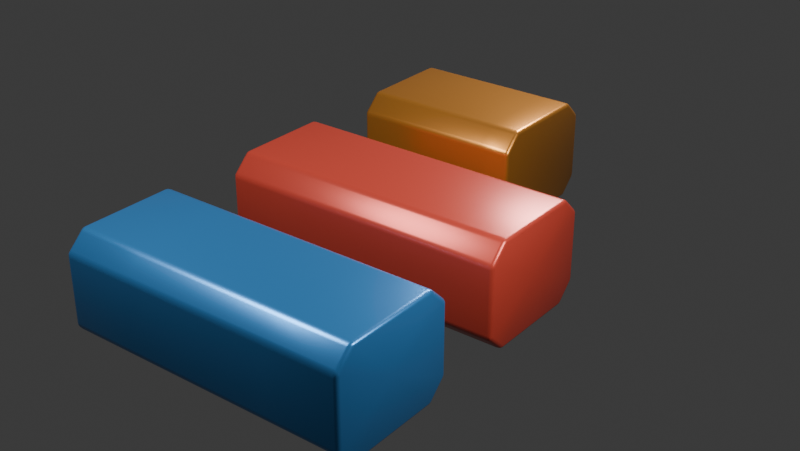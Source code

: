 # Source: knife_loop_transfer.blend  (saved by Blender 5.2.44; exported with 4.5.12 LTS)
import bpy
from mathutils import Matrix  # noqa: F401  (used for matrix-valued properties, if any)

bpy.ops.wm.read_factory_settings(use_empty=True)
scene = bpy.context.scene
scene.name = 'Scene'

# ---- collections
col_collection = bpy.data.collections.new('Collection'); scene.collection.children.link(col_collection)

# ---- materials (node trees are filled in below, after node groups)
mat_purposeful_local_loops = bpy.data.materials.new('Purposeful_Local_Loops')
mat_purposeful_local_loops.diffuse_color = (0.05, 0.24, 0.58, 1.0)
mat_interrupted_ring = bpy.data.materials.new('Interrupted_Ring')
mat_interrupted_ring.diffuse_color = (0.52, 0.055, 0.035, 1.0)
mat_exact_bisect = bpy.data.materials.new('Exact_Bisect')
mat_exact_bisect.diffuse_color = (0.62, 0.25, 0.045, 1.0)

# ---- material node trees
mat_purposeful_local_loops.use_nodes = True; mat_purposeful_local_loops.node_tree.nodes.clear()
_N = mat_purposeful_local_loops.node_tree.nodes; _L = mat_purposeful_local_loops.node_tree.links
n0 = _N.new('ShaderNodeBsdfPrincipled'); n0.name = 'Principled BSDF'; n0.location = (-200, 100)
n0.inputs[0].default_value = (0.05, 0.24, 0.58, 1.0)
n0.inputs[1].default_value = 0.65
n0.inputs[2].default_value = 0.3
n0.inputs[10].default_value = 0.005
n1 = _N.new('ShaderNodeOutputMaterial'); n1.name = 'Material Output'; n1.location = (200, 100)
_L.new(n0.outputs[0], n1.inputs[0])
n1.is_active_output = True
mat_interrupted_ring.use_nodes = True; mat_interrupted_ring.node_tree.nodes.clear()
_N = mat_interrupted_ring.node_tree.nodes; _L = mat_interrupted_ring.node_tree.links
n0 = _N.new('ShaderNodeBsdfPrincipled'); n0.name = 'Principled BSDF'; n0.location = (-200, 100)
n0.inputs[0].default_value = (0.52, 0.055, 0.035, 1.0)
n0.inputs[1].default_value = 0.35
n0.inputs[2].default_value = 0.3
n0.inputs[10].default_value = 0.005
n1 = _N.new('ShaderNodeOutputMaterial'); n1.name = 'Material Output'; n1.location = (200, 100)
_L.new(n0.outputs[0], n1.inputs[0])
n1.is_active_output = True
mat_exact_bisect.use_nodes = True; mat_exact_bisect.node_tree.nodes.clear()
_N = mat_exact_bisect.node_tree.nodes; _L = mat_exact_bisect.node_tree.links
n0 = _N.new('ShaderNodeBsdfPrincipled'); n0.name = 'Principled BSDF'; n0.location = (-200, 100)
n0.inputs[0].default_value = (0.62, 0.25, 0.045, 1.0)
n0.inputs[1].default_value = 0.75
n0.inputs[2].default_value = 0.3
n0.inputs[10].default_value = 0.005
n1 = _N.new('ShaderNodeOutputMaterial'); n1.name = 'Material Output'; n1.location = (200, 100)
_L.new(n0.outputs[0], n1.inputs[0])
n1.is_active_output = True

# ---- world
world_world = bpy.data.worlds.new('World'); scene.world = world_world
world_world.use_nodes = True; world_world.node_tree.nodes.clear()
_N = world_world.node_tree.nodes; _L = world_world.node_tree.links
n0 = _N.new('ShaderNodeOutputWorld'); n0.name = 'World Output'; n0.location = (200, 100)
n1 = _N.new('ShaderNodeBackground'); n1.name = 'Background'; n1.location = (-200, 100)
n1.inputs[0].default_value = (0.05088, 0.05088, 0.05088, 1.0)
_L.new(n1.outputs[0], n0.inputs[0])
n0.is_active_output = True
world_world.color = (0.025, 0.03, 0.045)
world_world.sun_shadow_jitter_overblur = 0.0

# ---- cameras
cam_camera_001 = bpy.data.cameras.new('Camera.001')
cam_camera_001.lens = 56.0

# ---- lights
light_area = bpy.data.lights.new('Area', 'AREA')
light_area.energy = 1400.0
light_area.shape = 'DISK'
light_area.size = 5.0
light_area.size_y = 1.0
light_area_001 = bpy.data.lights.new('Area.001', 'AREA')
light_area_001.energy = 900.0
light_area_001.shape = 'DISK'
light_area_001.size = 4.0
light_area_001.size_y = 1.0
light_area_002 = bpy.data.lights.new('Area.002', 'AREA')
light_area_002.energy = 1100.0
light_area_002.shape = 'DISK'
light_area_002.size = 3.0
light_area_002.size_y = 1.0

# ---- meshes
me_purposeful_loopcut_housing_mesh = bpy.data.meshes.new('Purposeful_LoopCut_Housing_Mesh')
me_purposeful_loopcut_housing_mesh.from_pydata([(-3.0, -5.35, -0.72), (-3.0, -4.98, -1.08), (-3.0, -3.02, -1.08), (-3.0, -2.65, -0.72), (-3.0, -2.65, 0.72), (-3.0, -3.02, 1.08), (-3.0, -4.98, 1.08), (-3.0, -5.35, 0.72), (3.0, -5.35, -0.72), (3.0, -4.98, -1.08), (3.0, -3.02, -1.08), (3.0, -2.65, -0.72), (3.0, -2.65, 0.72), (3.0, -3.02, 1.08), (3.0, -4.98, 1.08), (3.0, -5.35, 0.72), (-3.0, -4.0, 0.0), (3.0, -4.0, 0.0), (1.5, -4.98, -1.08), (0.0, -4.98, -1.08), (-1.5, -4.98, -1.08), (1.5, -3.02, -1.08), (0.0, -3.02, -1.08), (-1.5, -3.02, -1.08), (1.5, -2.65, -0.72), (0.0, -2.65, -0.72), (-1.5, -2.65, -0.72), (1.5, -2.65, 0.72), (0.0, -2.65, 0.72), (-1.5, -2.65, 0.72), (1.5, -3.02, 1.08), (0.0, -3.02, 1.08), (-1.5, -3.02, 1.08), (1.5, -4.98, 1.08), (0.0, -4.98, 1.08), (-1.5, -4.98, 1.08), (1.5, -5.35, 0.72), (0.0, -5.35, 0.72), (-1.5, -5.35, 0.72), (1.5, -5.35, -0.72), (0.0, -5.35, -0.72), (-1.5, -5.35, -0.72)], [], [(0, 1, 20, 41), (1, 2, 23, 20), (2, 3, 26, 23), (3, 4, 29, 26), (4, 5, 32, 29), (5, 6, 35, 32), (6, 7, 38, 35), (7, 0, 41, 38), (16, 1, 0), (17, 8, 9), (16, 2, 1), (17, 9, 10), (16, 3, 2), (17, 10, 11), (16, 4, 3), (17, 11, 12), (16, 5, 4), (17, 12, 13), (16, 6, 5), (17, 13, 14), (16, 7, 6), (17, 14, 15), (16, 0, 7), (17, 15, 8), (20, 23, 22, 19), (19, 22, 21, 18), (18, 21, 10, 9), (23, 26, 25, 22), (22, 25, 24, 21), (21, 24, 11, 10), (26, 29, 28, 25), (25, 28, 27, 24), (24, 27, 12, 11), (29, 32, 31, 28), (28, 31, 30, 27), (27, 30, 13, 12), (32, 35, 34, 31), (31, 34, 33, 30), (30, 33, 14, 13), (35, 38, 37, 34), (34, 37, 36, 33), (33, 36, 15, 14), (41, 20, 19, 40), (40, 19, 18, 39), (39, 18, 9, 8), (38, 41, 40, 37), (37, 40, 39, 36), (36, 39, 8, 15)])
me_purposeful_loopcut_housing_mesh.polygons.foreach_set('use_smooth', [True] * 48)
me_purposeful_loopcut_housing_mesh.materials.append(mat_purposeful_local_loops)
me_purposeful_loopcut_housing_mesh.update()
me_interrupted_ring_failure_mesh = bpy.data.meshes.new('Interrupted_Ring_Failure_Mesh')
me_interrupted_ring_failure_mesh.from_pydata([(-3.0, -1.35, -0.72), (-3.0, -0.98, -1.08), (-3.0, 0.98, -1.08), (-3.0, 1.35, -0.72), (-3.0, 1.35, 0.72), (-3.0, 0.98, 1.08), (-3.0, -0.98, 1.08), (-3.0, -1.35, 0.72), (3.0, -1.35, -0.72), (3.0, -0.98, -1.08), (3.0, 0.98, -1.08), (3.0, 1.35, -0.72), (3.0, 1.35, 0.72), (3.0, 0.98, 1.08), (3.0, -0.98, 1.08), (3.0, -1.35, 0.72), (-3.0, 0.0, 0.0), (3.0, 0.0, 0.0)], [], [(0, 1, 9, 8), (1, 2, 10, 9), (2, 3, 11), (2, 11, 10), (3, 4, 12, 11), (4, 5, 13, 12), (5, 6, 14, 13), (6, 7, 15, 14), (7, 0, 8, 15), (16, 1, 0), (17, 8, 9), (16, 2, 1), (17, 9, 10), (16, 3, 2), (17, 10, 11), (16, 4, 3), (17, 11, 12), (16, 5, 4), (17, 12, 13), (16, 6, 5), (17, 13, 14), (16, 7, 6), (17, 14, 15), (16, 0, 7), (17, 15, 8)])
me_interrupted_ring_failure_mesh.polygons.foreach_set('use_smooth', [True] * 25)
me_interrupted_ring_failure_mesh.materials.append(mat_interrupted_ring)
me_interrupted_ring_failure_mesh.update()
me_bisected_capped_housing_mesh = bpy.data.meshes.new('Bisected_Capped_Housing_Mesh')
me_bisected_capped_housing_mesh.from_pydata([(-3.0, 2.65, -0.72), (-3.0, 3.02, -1.08), (-3.0, 4.98, -1.08), (-3.0, 5.35, -0.72), (-3.0, 5.35, 0.72), (-3.0, 4.98, 1.08), (-3.0, 3.02, 1.08), (-3.0, 2.65, 0.72), (-3.0, 4.0, 0.0), (0.0, 2.65, -0.72), (0.0, 3.02, -1.08), (0.0, 4.98, -1.08), (0.0, 5.35, -0.72), (0.0, 5.35, 0.72), (0.0, 4.98, 1.08), (0.0, 3.02, 1.08), (0.0, 2.65, 0.72), (0.65, 2.65, -0.72), (0.65, 3.02, -1.08), (0.65, 4.98, -1.08), (0.65, 5.35, -0.72), (0.65, 5.35, 0.72), (0.65, 4.98, 1.08), (0.65, 3.02, 1.08), (0.65, 2.65, 0.72)], [], [(24, 17, 18, 19, 20, 21, 22, 23), (8, 1, 0), (8, 2, 1), (8, 3, 2), (8, 4, 3), (8, 5, 4), (8, 6, 5), (8, 7, 6), (8, 0, 7), (6, 7, 16, 15), (5, 6, 15, 14), (4, 5, 14, 13), (3, 4, 13, 12), (2, 3, 12, 11), (1, 2, 11, 10), (0, 1, 10, 9), (7, 0, 9, 16), (15, 16, 24, 23), (14, 15, 23, 22), (13, 14, 22, 21), (12, 13, 21, 20), (11, 12, 20, 19), (10, 11, 19, 18), (9, 10, 18, 17), (16, 9, 17, 24)])
me_bisected_capped_housing_mesh.polygons.foreach_set('use_smooth', [True] * 25)
me_bisected_capped_housing_mesh.materials.append(mat_exact_bisect)
me_bisected_capped_housing_mesh.update()

# ---- objects
ob_purposeful_loopcut_housing = bpy.data.objects.new('Purposeful_LoopCut_Housing', me_purposeful_loopcut_housing_mesh)
ob_interrupted_ring_failure = bpy.data.objects.new('Interrupted_Ring_Failure', me_interrupted_ring_failure_mesh)
ob_bisected_capped_housing = bpy.data.objects.new('Bisected_Capped_Housing', me_bisected_capped_housing_mesh)
ob_camera = bpy.data.objects.new('Camera', cam_camera_001)
ob_area = bpy.data.objects.new('Area', light_area)
ob_area_001 = bpy.data.objects.new('Area.001', light_area_001)
ob_area_002 = bpy.data.objects.new('Area.002', light_area_002)

# ---- transforms, parenting, visibility, modifiers, constraints
ob_purposeful_loopcut_housing.location = (0.0, 0.0, 0.0)
_m = ob_purposeful_loopcut_housing.modifiers.new('Review edge bevel', 'BEVEL')
_m.width = 0.08
_m.width_pct = 0.08
_m.segments = 3
ob_interrupted_ring_failure.location = (0.0, 0.0, 0.0)
_m = ob_interrupted_ring_failure.modifiers.new('Review edge bevel', 'BEVEL')
_m.width = 0.08
_m.width_pct = 0.08
_m.segments = 3
ob_bisected_capped_housing.location = (0.0, 0.0, 0.0)
_m = ob_bisected_capped_housing.modifiers.new('Review edge bevel', 'BEVEL')
_m.width = 0.08
_m.width_pct = 0.08
_m.segments = 3
ob_camera.location = (12.8, -16.5, 10.8)
ob_camera.rotation_euler = (1.094, 6.147e-08, 0.6598)
ob_area.location = (-4.0, -7.0, 10.0)
ob_area.rotation_euler = (0.6785, 8.964e-09, -0.5191)
ob_area_001.location = (8.0, -2.0, 6.0)
ob_area_001.rotation_euler = (0.9418, 9.221e-09, 1.326)
ob_area_002.location = (0.0, 8.0, 7.0)
ob_area_002.rotation_euler = (0.852, 6.579e-08, 3.142)

# ---- collection membership
scene.collection.objects.link(ob_purposeful_loopcut_housing)
scene.collection.objects.link(ob_interrupted_ring_failure)
scene.collection.objects.link(ob_bisected_capped_housing)
col_collection.objects.link(ob_camera)
col_collection.objects.link(ob_area)
col_collection.objects.link(ob_area_001)
col_collection.objects.link(ob_area_002)

# ---- scene / render settings (as saved in the file)
scene.camera = ob_camera
scene.frame_start = 1; scene.frame_end = 250; scene.frame_set(1)
scene.render.engine = 'BLENDER_EEVEE_NEXT'
scene.render.resolution_x = 1100
scene.render.resolution_y = 620
scene.render.bake_bias = 0.0
scene.render.bake_samples = 0
scene.render.compositor_device = 'GPU'
scene.eevee.use_volume_custom_range = False
scene.eevee.fast_gi_thickness_near = 0.1
scene.eevee.fast_gi_thickness_far = 0.0
scene.eevee.ray_tracing_options.screen_trace_thickness = 0.1
bpy.context.view_layer.update()
